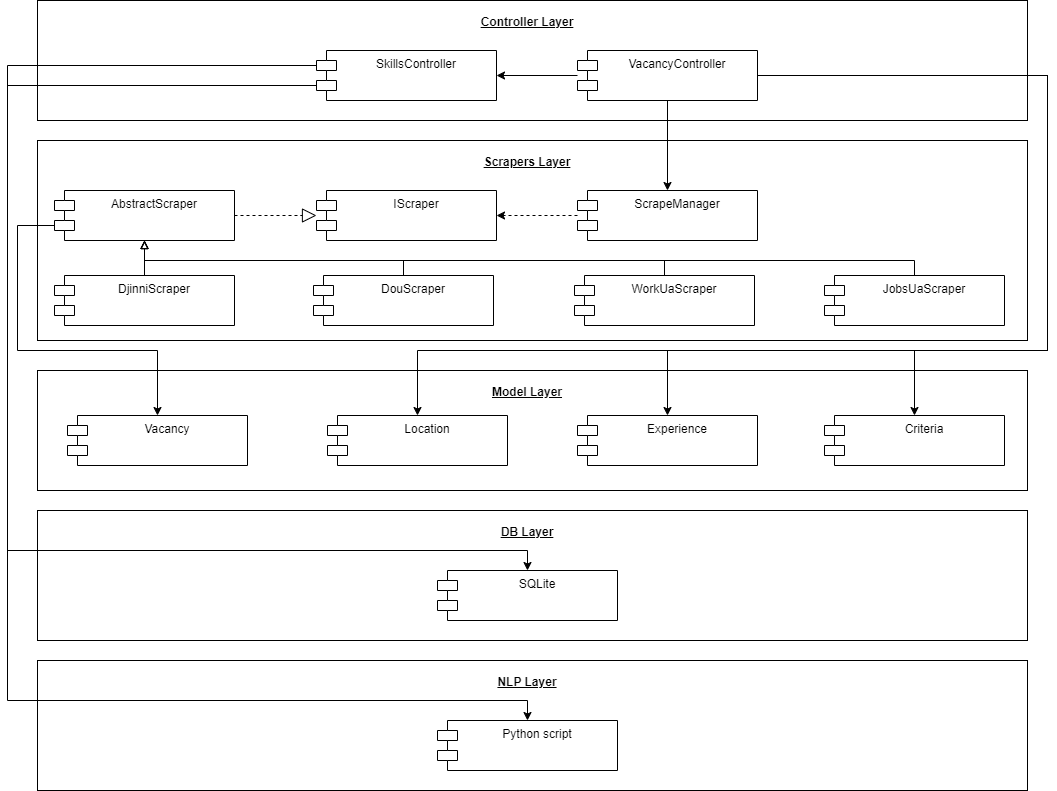

The diagram above was exported from draw.io. Its source (the exported page's mxGraphModel, read from the mxfile embedded in the PNG):
<mxGraphModel dx="1687" dy="822" grid="1" gridSize="10" guides="1" tooltips="1" connect="1" arrows="1" fold="1" page="1" pageScale="1" pageWidth="827" pageHeight="1169" math="0" shadow="0">
  <root>
    <mxCell id="0" />
    <mxCell id="1" parent="0" />
    <mxCell id="psb8umTDNrnP1tM6Qxzg-1" value="Controller Layer" style="verticalAlign=top;align=center;spacingTop=8;spacingLeft=2;spacingRight=12;shape=cube;size=0;direction=south;fontStyle=5;html=1;whiteSpace=wrap;" vertex="1" parent="1">
      <mxGeometry x="40" y="60" width="990" height="120" as="geometry" />
    </mxCell>
    <mxCell id="psb8umTDNrnP1tM6Qxzg-2" value="Scrapers Layer" style="verticalAlign=top;align=center;spacingTop=8;spacingLeft=2;spacingRight=12;shape=cube;size=0;direction=south;fontStyle=5;html=1;whiteSpace=wrap;" vertex="1" parent="1">
      <mxGeometry x="40" y="200" width="990" height="200" as="geometry" />
    </mxCell>
    <mxCell id="psb8umTDNrnP1tM6Qxzg-3" value="Model Layer" style="verticalAlign=top;align=center;spacingTop=8;spacingLeft=2;spacingRight=12;shape=cube;size=0;direction=south;fontStyle=5;html=1;whiteSpace=wrap;" vertex="1" parent="1">
      <mxGeometry x="40" y="430" width="990" height="120" as="geometry" />
    </mxCell>
    <mxCell id="psb8umTDNrnP1tM6Qxzg-6" value="SkillsController" style="shape=module;align=left;spacingLeft=20;align=center;verticalAlign=top;whiteSpace=wrap;html=1;" vertex="1" parent="1">
      <mxGeometry x="319" y="110" width="180" height="50" as="geometry" />
    </mxCell>
    <mxCell id="psb8umTDNrnP1tM6Qxzg-7" value="VacancyController" style="shape=module;align=left;spacingLeft=20;align=center;verticalAlign=top;whiteSpace=wrap;html=1;" vertex="1" parent="1">
      <mxGeometry x="580" y="110" width="180" height="50" as="geometry" />
    </mxCell>
    <mxCell id="psb8umTDNrnP1tM6Qxzg-20" value="Vacancy" style="shape=module;align=left;spacingLeft=20;align=center;verticalAlign=top;whiteSpace=wrap;html=1;" vertex="1" parent="1">
      <mxGeometry x="70" y="475" width="180" height="50" as="geometry" />
    </mxCell>
    <mxCell id="psb8umTDNrnP1tM6Qxzg-21" value="Criteria" style="shape=module;align=left;spacingLeft=20;align=center;verticalAlign=top;whiteSpace=wrap;html=1;" vertex="1" parent="1">
      <mxGeometry x="827" y="475" width="180" height="50" as="geometry" />
    </mxCell>
    <mxCell id="psb8umTDNrnP1tM6Qxzg-31" value="DB Layer" style="verticalAlign=top;align=center;spacingTop=8;spacingLeft=2;spacingRight=12;shape=cube;size=0;direction=south;fontStyle=5;html=1;whiteSpace=wrap;" vertex="1" parent="1">
      <mxGeometry x="40" y="570" width="990" height="130" as="geometry" />
    </mxCell>
    <mxCell id="psb8umTDNrnP1tM6Qxzg-32" value="" style="endArrow=classic;html=1;rounded=0;entryX=1;entryY=0.5;entryDx=0;entryDy=0;" edge="1" parent="1" source="psb8umTDNrnP1tM6Qxzg-7" target="psb8umTDNrnP1tM6Qxzg-6">
      <mxGeometry width="50" height="50" relative="1" as="geometry">
        <mxPoint x="360" y="220" as="sourcePoint" />
        <mxPoint x="410" y="170" as="targetPoint" />
      </mxGeometry>
    </mxCell>
    <mxCell id="psb8umTDNrnP1tM6Qxzg-33" value="ScrapeManager" style="shape=module;align=left;spacingLeft=20;align=center;verticalAlign=top;whiteSpace=wrap;html=1;" vertex="1" parent="1">
      <mxGeometry x="580" y="250" width="180" height="50" as="geometry" />
    </mxCell>
    <mxCell id="psb8umTDNrnP1tM6Qxzg-34" value="IScraper" style="shape=module;align=left;spacingLeft=20;align=center;verticalAlign=top;whiteSpace=wrap;html=1;" vertex="1" parent="1">
      <mxGeometry x="319" y="250" width="180" height="50" as="geometry" />
    </mxCell>
    <mxCell id="psb8umTDNrnP1tM6Qxzg-35" value="AbstractScraper" style="shape=module;align=left;spacingLeft=20;align=center;verticalAlign=top;whiteSpace=wrap;html=1;" vertex="1" parent="1">
      <mxGeometry x="57" y="250" width="180" height="50" as="geometry" />
    </mxCell>
    <mxCell id="psb8umTDNrnP1tM6Qxzg-36" value="DjinniScraper" style="shape=module;align=left;spacingLeft=20;align=center;verticalAlign=top;whiteSpace=wrap;html=1;" vertex="1" parent="1">
      <mxGeometry x="57" y="335" width="180" height="50" as="geometry" />
    </mxCell>
    <mxCell id="psb8umTDNrnP1tM6Qxzg-37" value="DouScraper" style="shape=module;align=left;spacingLeft=20;align=center;verticalAlign=top;whiteSpace=wrap;html=1;" vertex="1" parent="1">
      <mxGeometry x="316" y="335" width="180" height="50" as="geometry" />
    </mxCell>
    <mxCell id="psb8umTDNrnP1tM6Qxzg-38" value="WorkUaScraper" style="shape=module;align=left;spacingLeft=20;align=center;verticalAlign=top;whiteSpace=wrap;html=1;" vertex="1" parent="1">
      <mxGeometry x="577" y="335" width="180" height="50" as="geometry" />
    </mxCell>
    <mxCell id="psb8umTDNrnP1tM6Qxzg-39" value="JobsUaScraper" style="shape=module;align=left;spacingLeft=20;align=center;verticalAlign=top;whiteSpace=wrap;html=1;" vertex="1" parent="1">
      <mxGeometry x="827" y="335" width="180" height="50" as="geometry" />
    </mxCell>
    <mxCell id="psb8umTDNrnP1tM6Qxzg-40" value="Experience" style="shape=module;align=left;spacingLeft=20;align=center;verticalAlign=top;whiteSpace=wrap;html=1;" vertex="1" parent="1">
      <mxGeometry x="580" y="475" width="180" height="50" as="geometry" />
    </mxCell>
    <mxCell id="psb8umTDNrnP1tM6Qxzg-41" value="Location" style="shape=module;align=left;spacingLeft=20;align=center;verticalAlign=top;whiteSpace=wrap;html=1;" vertex="1" parent="1">
      <mxGeometry x="330" y="475" width="180" height="50" as="geometry" />
    </mxCell>
    <mxCell id="psb8umTDNrnP1tM6Qxzg-42" value="NLP Layer" style="verticalAlign=top;align=center;spacingTop=8;spacingLeft=2;spacingRight=12;shape=cube;size=0;direction=south;fontStyle=5;html=1;whiteSpace=wrap;" vertex="1" parent="1">
      <mxGeometry x="40" y="720" width="990" height="130" as="geometry" />
    </mxCell>
    <mxCell id="psb8umTDNrnP1tM6Qxzg-43" value="" style="endArrow=classic;html=1;rounded=0;exitX=0.5;exitY=1;exitDx=0;exitDy=0;entryX=0.5;entryY=0;entryDx=0;entryDy=0;" edge="1" parent="1" source="psb8umTDNrnP1tM6Qxzg-7" target="psb8umTDNrnP1tM6Qxzg-33">
      <mxGeometry width="50" height="50" relative="1" as="geometry">
        <mxPoint x="510" y="360" as="sourcePoint" />
        <mxPoint x="560" y="310" as="targetPoint" />
      </mxGeometry>
    </mxCell>
    <mxCell id="psb8umTDNrnP1tM6Qxzg-44" value="" style="endArrow=classic;html=1;rounded=0;entryX=1;entryY=0.5;entryDx=0;entryDy=0;dashed=1;" edge="1" parent="1" source="psb8umTDNrnP1tM6Qxzg-33" target="psb8umTDNrnP1tM6Qxzg-34">
      <mxGeometry width="50" height="50" relative="1" as="geometry">
        <mxPoint x="510" y="320" as="sourcePoint" />
        <mxPoint x="560" y="270" as="targetPoint" />
      </mxGeometry>
    </mxCell>
    <mxCell id="psb8umTDNrnP1tM6Qxzg-46" value="" style="endArrow=none;html=1;rounded=0;startArrow=block;startFill=0;endFill=0;entryX=0.5;entryY=0;entryDx=0;entryDy=0;exitX=0.5;exitY=1;exitDx=0;exitDy=0;" edge="1" parent="1" source="psb8umTDNrnP1tM6Qxzg-35" target="psb8umTDNrnP1tM6Qxzg-36">
      <mxGeometry width="50" height="50" relative="1" as="geometry">
        <mxPoint x="510" y="320" as="sourcePoint" />
        <mxPoint x="560" y="270" as="targetPoint" />
        <Array as="points" />
      </mxGeometry>
    </mxCell>
    <mxCell id="psb8umTDNrnP1tM6Qxzg-47" value="" style="endArrow=none;html=1;rounded=0;startArrow=block;startFill=0;endFill=0;entryX=0.5;entryY=0;entryDx=0;entryDy=0;exitX=0.5;exitY=1;exitDx=0;exitDy=0;" edge="1" parent="1" source="psb8umTDNrnP1tM6Qxzg-35" target="psb8umTDNrnP1tM6Qxzg-37">
      <mxGeometry width="50" height="50" relative="1" as="geometry">
        <mxPoint x="667" y="300" as="sourcePoint" />
        <mxPoint x="157" y="345" as="targetPoint" />
        <Array as="points">
          <mxPoint x="147" y="320" />
          <mxPoint x="667" y="320" />
          <mxPoint x="406" y="320" />
        </Array>
      </mxGeometry>
    </mxCell>
    <mxCell id="psb8umTDNrnP1tM6Qxzg-48" value="" style="endArrow=none;html=1;rounded=0;startArrow=block;startFill=0;endFill=0;entryX=0.5;entryY=0;entryDx=0;entryDy=0;exitX=0.5;exitY=1;exitDx=0;exitDy=0;" edge="1" parent="1" source="psb8umTDNrnP1tM6Qxzg-35" target="psb8umTDNrnP1tM6Qxzg-38">
      <mxGeometry width="50" height="50" relative="1" as="geometry">
        <mxPoint x="667" y="300" as="sourcePoint" />
        <mxPoint x="167" y="355" as="targetPoint" />
        <Array as="points">
          <mxPoint x="147" y="320" />
          <mxPoint x="667" y="320" />
        </Array>
      </mxGeometry>
    </mxCell>
    <mxCell id="psb8umTDNrnP1tM6Qxzg-49" value="" style="endArrow=none;html=1;rounded=0;startArrow=block;startFill=0;endFill=0;entryX=0.5;entryY=0;entryDx=0;entryDy=0;exitX=0.5;exitY=1;exitDx=0;exitDy=0;" edge="1" parent="1" source="psb8umTDNrnP1tM6Qxzg-35" target="psb8umTDNrnP1tM6Qxzg-39">
      <mxGeometry width="50" height="50" relative="1" as="geometry">
        <mxPoint x="150" y="300" as="sourcePoint" />
        <mxPoint x="177" y="365" as="targetPoint" />
        <Array as="points">
          <mxPoint x="147" y="320" />
          <mxPoint x="667" y="320" />
          <mxPoint x="917" y="320" />
        </Array>
      </mxGeometry>
    </mxCell>
    <mxCell id="psb8umTDNrnP1tM6Qxzg-50" value="" style="endArrow=classic;html=1;rounded=0;exitX=1;exitY=0.5;exitDx=0;exitDy=0;entryX=0.5;entryY=0;entryDx=0;entryDy=0;" edge="1" parent="1" source="psb8umTDNrnP1tM6Qxzg-7" target="psb8umTDNrnP1tM6Qxzg-21">
      <mxGeometry width="50" height="50" relative="1" as="geometry">
        <mxPoint x="510" y="410" as="sourcePoint" />
        <mxPoint x="560" y="360" as="targetPoint" />
        <Array as="points">
          <mxPoint x="1050" y="135" />
          <mxPoint x="1050" y="410" />
          <mxPoint x="917" y="410" />
        </Array>
      </mxGeometry>
    </mxCell>
    <mxCell id="psb8umTDNrnP1tM6Qxzg-51" value="" style="endArrow=classic;html=1;rounded=0;exitX=1;exitY=0.5;exitDx=0;exitDy=0;entryX=0.5;entryY=0;entryDx=0;entryDy=0;" edge="1" parent="1" source="psb8umTDNrnP1tM6Qxzg-7" target="psb8umTDNrnP1tM6Qxzg-40">
      <mxGeometry width="50" height="50" relative="1" as="geometry">
        <mxPoint x="510" y="410" as="sourcePoint" />
        <mxPoint x="560" y="360" as="targetPoint" />
        <Array as="points">
          <mxPoint x="1050" y="135" />
          <mxPoint x="1050" y="410" />
          <mxPoint x="670" y="410" />
        </Array>
      </mxGeometry>
    </mxCell>
    <mxCell id="psb8umTDNrnP1tM6Qxzg-52" value="" style="endArrow=classic;html=1;rounded=0;exitX=1;exitY=0.5;exitDx=0;exitDy=0;entryX=0.5;entryY=0;entryDx=0;entryDy=0;" edge="1" parent="1" source="psb8umTDNrnP1tM6Qxzg-7" target="psb8umTDNrnP1tM6Qxzg-41">
      <mxGeometry width="50" height="50" relative="1" as="geometry">
        <mxPoint x="570" y="460" as="sourcePoint" />
        <mxPoint x="620" y="410" as="targetPoint" />
        <Array as="points">
          <mxPoint x="1050" y="135" />
          <mxPoint x="1050" y="410" />
          <mxPoint x="420" y="410" />
        </Array>
      </mxGeometry>
    </mxCell>
    <mxCell id="psb8umTDNrnP1tM6Qxzg-55" value="" style="endArrow=classic;html=1;rounded=0;entryX=0.5;entryY=0;entryDx=0;entryDy=0;exitX=0;exitY=0;exitDx=0;exitDy=35;exitPerimeter=0;" edge="1" parent="1" source="psb8umTDNrnP1tM6Qxzg-35" target="psb8umTDNrnP1tM6Qxzg-20">
      <mxGeometry width="50" height="50" relative="1" as="geometry">
        <mxPoint x="230" y="590" as="sourcePoint" />
        <mxPoint x="420" y="540" as="targetPoint" />
        <Array as="points">
          <mxPoint x="20" y="285" />
          <mxPoint x="20" y="410" />
          <mxPoint x="160" y="410" />
        </Array>
      </mxGeometry>
    </mxCell>
    <mxCell id="psb8umTDNrnP1tM6Qxzg-56" value="" style="endArrow=block;dashed=1;endFill=0;endSize=12;html=1;rounded=0;exitX=1;exitY=0.5;exitDx=0;exitDy=0;" edge="1" parent="1" source="psb8umTDNrnP1tM6Qxzg-35" target="psb8umTDNrnP1tM6Qxzg-34">
      <mxGeometry width="160" relative="1" as="geometry">
        <mxPoint x="370" y="390" as="sourcePoint" />
        <mxPoint x="530" y="390" as="targetPoint" />
      </mxGeometry>
    </mxCell>
    <mxCell id="psb8umTDNrnP1tM6Qxzg-57" value="SQLite" style="shape=module;align=left;spacingLeft=20;align=center;verticalAlign=top;whiteSpace=wrap;html=1;" vertex="1" parent="1">
      <mxGeometry x="440" y="630" width="180" height="50" as="geometry" />
    </mxCell>
    <mxCell id="psb8umTDNrnP1tM6Qxzg-58" value="Python script" style="shape=module;align=left;spacingLeft=20;align=center;verticalAlign=top;whiteSpace=wrap;html=1;" vertex="1" parent="1">
      <mxGeometry x="440" y="780" width="180" height="50" as="geometry" />
    </mxCell>
    <mxCell id="psb8umTDNrnP1tM6Qxzg-59" value="" style="endArrow=classic;html=1;rounded=0;exitX=0;exitY=0;exitDx=0;exitDy=15;exitPerimeter=0;entryX=0.5;entryY=0;entryDx=0;entryDy=0;" edge="1" parent="1" source="psb8umTDNrnP1tM6Qxzg-6" target="psb8umTDNrnP1tM6Qxzg-57">
      <mxGeometry width="50" height="50" relative="1" as="geometry">
        <mxPoint x="480" y="430" as="sourcePoint" />
        <mxPoint x="530" y="380" as="targetPoint" />
        <Array as="points">
          <mxPoint x="10" y="125" />
          <mxPoint x="10" y="610" />
          <mxPoint x="530" y="610" />
        </Array>
      </mxGeometry>
    </mxCell>
    <mxCell id="psb8umTDNrnP1tM6Qxzg-61" value="" style="endArrow=classic;html=1;rounded=0;exitX=0;exitY=0;exitDx=0;exitDy=35;exitPerimeter=0;entryX=0.5;entryY=0;entryDx=0;entryDy=0;" edge="1" parent="1" source="psb8umTDNrnP1tM6Qxzg-6" target="psb8umTDNrnP1tM6Qxzg-58">
      <mxGeometry width="50" height="50" relative="1" as="geometry">
        <mxPoint x="480" y="430" as="sourcePoint" />
        <mxPoint x="530" y="380" as="targetPoint" />
        <Array as="points">
          <mxPoint x="10" y="145" />
          <mxPoint x="10" y="760" />
          <mxPoint x="530" y="760" />
        </Array>
      </mxGeometry>
    </mxCell>
  </root>
</mxGraphModel>